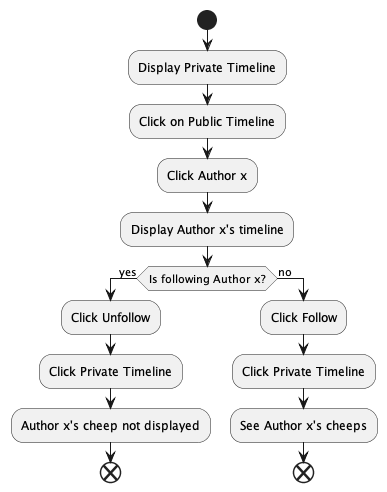

The diagram above was rendered by PlantUML. Its source (embedded in the PNG):
@startuml
start
:Display Private Timeline;
:Click on Public Timeline;
:Click Author x;
:Display Author x's timeline;
if (Is following Author x?) then (yes)
    :Click Unfollow;
    :Click Private Timeline;
    :Author x's cheep not displayed;
    end
else (no)
    :Click Follow;
    :Click Private Timeline;
    :See Author x's cheeps;
    end
endif
@enduml